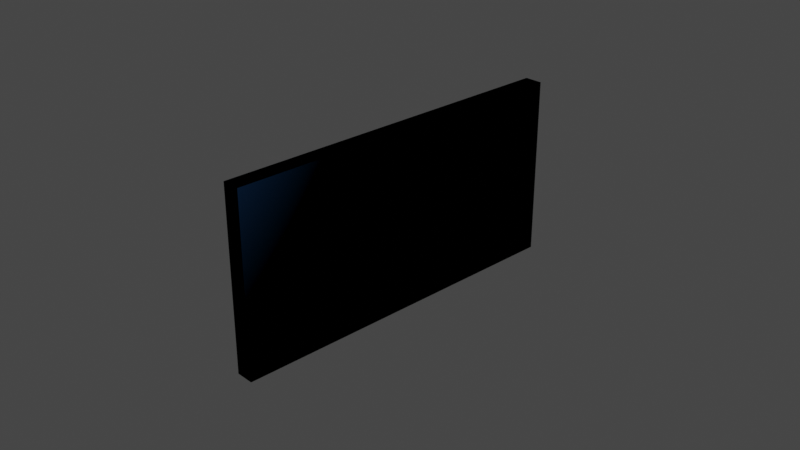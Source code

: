 # Source: record_board.blend  (saved by Blender 2.80.74; exported with 4.5.12 LTS)
import bpy
from mathutils import Matrix  # noqa: F401  (used for matrix-valued properties, if any)

bpy.ops.wm.read_factory_settings(use_empty=True)
scene = bpy.context.scene
scene.name = 'Scene'

# ---- collections
col_collection = bpy.data.collections.new('Collection'); scene.collection.children.link(col_collection)

# ---- materials (node trees are filled in below, after node groups)
mat_boxmaterial = bpy.data.materials.new('BoxMaterial')
mat_boxmaterial.surface_render_method = 'BLENDED'
mat_boxmaterial.blend_method = 'BLEND'
mat_boxmaterial.use_transparent_shadow = False
mat_boxmaterial.roughness = 0.4088

# ---- material node trees
mat_boxmaterial.use_nodes = True; mat_boxmaterial.node_tree.nodes.clear()
_N = mat_boxmaterial.node_tree.nodes; _L = mat_boxmaterial.node_tree.links
n0 = _N.new('ShaderNodeLightPath'); n0.name = 'Light Path'; n0.location = (-180, 100)
n1 = _N.new('ShaderNodeOutputMaterial'); n1.name = 'Material Output'; n1.location = (550, 299)
n2 = _N.new('ShaderNodeLayerWeight'); n2.name = 'Layer Weight'; n2.location = (-446, 369)
n2.inputs[0].default_value = 0.2
n3 = _N.new('ShaderNodeMixShader'); n3.name = 'Mix Shader'; n3.location = (330, 294)
n4 = _N.new('ShaderNodeBsdfPrincipled'); n4.name = 'Principled BSDF'; n4.location = (5, 235)
n4.distribution = 'GGX'
n4.subsurface_method = 'BURLEY'
n4.inputs[0].default_value = (0.02776, 0.2848, 0.8, 1.0)
n4.inputs[1].default_value = 0.5068
n4.inputs[3].default_value = 1.45
n4.inputs[4].default_value = 0.475
n4.inputs[27].default_value = (0.0, 0.0, 0.0, 1.0)
n4.inputs[28].default_value = 1.0
n5 = _N.new('ShaderNodeValToRGB'); n5.name = 'ColorRamp'; n5.location = (-252, 405)
while len(n5.color_ramp.elements) > 1: n5.color_ramp.elements.remove(n5.color_ramp.elements[-1])
n5.color_ramp.elements[0].position = 0.04773; n5.color_ramp.elements[0].color = (0.0, 0.0, 0.0, 1.0)
_e = n5.color_ramp.elements.new(0.125); _e.color = (1.0, 1.0, 1.0, 1.0)
_L.new(n4.outputs[0], n3.inputs[1])
_L.new(n0.outputs[6], n4.inputs[18])
_L.new(n3.outputs[0], n1.inputs[0])
_L.new(n2.outputs[1], n5.inputs[0])
_L.new(n5.outputs[0], n3.inputs[0])
n1.is_active_output = True

# ---- world
world_world = bpy.data.worlds.new('World'); scene.world = world_world
world_world.use_nodes = True; world_world.node_tree.nodes.clear()
_N = world_world.node_tree.nodes; _L = world_world.node_tree.links
n0 = _N.new('ShaderNodeOutputWorld'); n0.name = 'World Output'; n0.location = (300, 300)
n1 = _N.new('ShaderNodeBackground'); n1.name = 'Background'; n1.location = (10, 300)
n1.inputs[0].default_value = (0.05088, 0.05088, 0.05088, 1.0)
_L.new(n1.outputs[0], n0.inputs[0])
n0.is_active_output = True
world_world.color = (0.05088, 0.05088, 0.05088)
world_world.use_sun_shadow = False
world_world.sun_shadow_jitter_overblur = 0.0

# ---- cameras
cam_camera = bpy.data.cameras.new('Camera')
cam_camera.clip_end = 100.0
cam_camera.ortho_scale = 7.314

# ---- lights
light_light = bpy.data.lights.new('Light', 'POINT')
light_light.transmission_factor = 0.0
light_light.energy = 1000.0
light_light.shadow_soft_size = 0.1
light_light.shadow_maximum_resolution = 0.006
light_light.use_absolute_resolution = True

# ---- meshes
me_cube_001 = bpy.data.meshes.new('Cube.001')
me_cube_001.from_pydata([(-1.0, -1.0, -1.0), (-1.0, -1.0, 1.0), (-1.0, 1.0, -1.0), (-1.0, 1.0, 1.0), (1.0, -1.0, -1.0), (1.0, -1.0, 1.0), (1.0, 1.0, -1.0), (1.0, 1.0, 1.0)], [], [(0, 1, 3, 2), (2, 3, 7, 6), (6, 7, 5, 4), (4, 5, 1, 0), (2, 6, 4, 0), (7, 3, 1, 5)])
_uv = me_cube_001.uv_layers.new(name='UVMap')
_uv.uv.foreach_set('vector', [0.375, 0.0, 0.625, 0.0, 0.625, 0.25, 0.375, 0.25, 0.375, 0.25, 0.625, 0.25, 0.625, 0.5, 0.375, 0.5, 0.375, 0.5, 0.625, 0.5, 0.625, 0.75, 0.375, 0.75, 0.375, 0.75, 0.625, 0.75, 0.625, 1.0, 0.375, 1.0, 0.125, 0.5, 0.375, 0.5, 0.375, 0.75, 0.125, 0.75, 0.625, 0.5, 0.875, 0.5, 0.875, 0.75, 0.625, 0.75])
me_cube_001.materials.append(mat_boxmaterial)
me_cube_001.use_remesh_preserve_volume = False
me_cube_001.use_remesh_preserve_attributes = False
me_cube_001.use_mirror_vertex_groups = False
me_cube_001.update()

# ---- objects
ob_light = bpy.data.objects.new('Light', light_light)
ob_camera = bpy.data.objects.new('Camera', cam_camera)
ob_cube = bpy.data.objects.new('Cube', me_cube_001)

# ---- transforms, parenting, visibility, modifiers, constraints
ob_light.location = (4.076, 1.005, 5.904)
ob_light.rotation_euler = (0.6503, 0.05522, 1.866)
ob_light.lock_rotations_4d = False
ob_light.empty_display_type = 'ARROWS'
ob_light.color = (0.0, 0.0, 0.0, 0.0)
ob_light.lineart.crease_threshold = 0.0
ob_camera.location = (7.359, -6.926, 4.958)
ob_camera.rotation_euler = (1.109, 0.0, 0.8149)
ob_camera.lock_rotations_4d = False
ob_camera.empty_display_type = 'ARROWS'
ob_camera.color = (0.0, 0.0, 0.0, 0.0)
ob_camera.display_type = 'WIRE'
ob_camera.lineart.crease_threshold = 0.0
ob_cube.location = (0.0, 0.0, 0.0)
ob_cube.scale = (0.1, 2.0, 1.0)
ob_cube.lineart.crease_threshold = 0.0

# ---- collection membership
col_collection.objects.link(ob_light)
col_collection.objects.link(ob_camera)
col_collection.objects.link(ob_cube)

# ---- scene / render settings (as saved in the file)
scene.camera = ob_camera
scene.frame_start = 1; scene.frame_end = 250; scene.frame_set(1)
scene.render.engine = 'BLENDER_EEVEE_NEXT'
scene.render.film_transparent = True
scene.cycles.use_denoising = False
scene.cycles.samples = 128
scene.cycles.sampling_pattern = 'TABULATED_SOBOL'
scene.cycles.use_adaptive_sampling = False
scene.cycles.use_light_tree = False
scene.eevee.use_raytracing = True
scene.view_settings.view_transform = 'Filmic'
bpy.context.view_layer.update()
